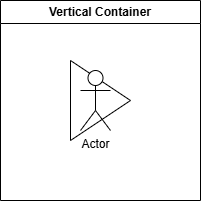

The diagram above was exported from draw.io. Its source (the exported page's mxGraphModel, read from the mxfile embedded in the PNG):
<mxGraphModel dx="1106" dy="681" grid="1" gridSize="10" guides="1" tooltips="1" connect="1" arrows="1" fold="1" page="1" pageScale="1" pageWidth="1169" pageHeight="827" math="0" shadow="0">
  <root>
    <mxCell id="0" />
    <mxCell id="1" parent="0" />
    <mxCell id="3VXiTIgLT81evD59seoG-1" parent="1" style="triangle;whiteSpace=wrap;html=1;" value="" vertex="1">
      <mxGeometry height="80" width="60" x="540" y="310" as="geometry" />
    </mxCell>
    <mxCell id="3VXiTIgLT81evD59seoG-2" parent="1" style="shape=umlActor;verticalLabelPosition=bottom;verticalAlign=top;html=1;outlineConnect=0;" value="Actor" vertex="1">
      <mxGeometry height="60" width="30" x="550" y="320" as="geometry" />
    </mxCell>
    <mxCell id="3VXiTIgLT81evD59seoG-3" parent="1" style="swimlane;whiteSpace=wrap;html=1;" value="Vertical Container" vertex="1">
      <mxGeometry height="200" width="200" x="470" y="250" as="geometry" />
    </mxCell>
  </root>
</mxGraphModel>